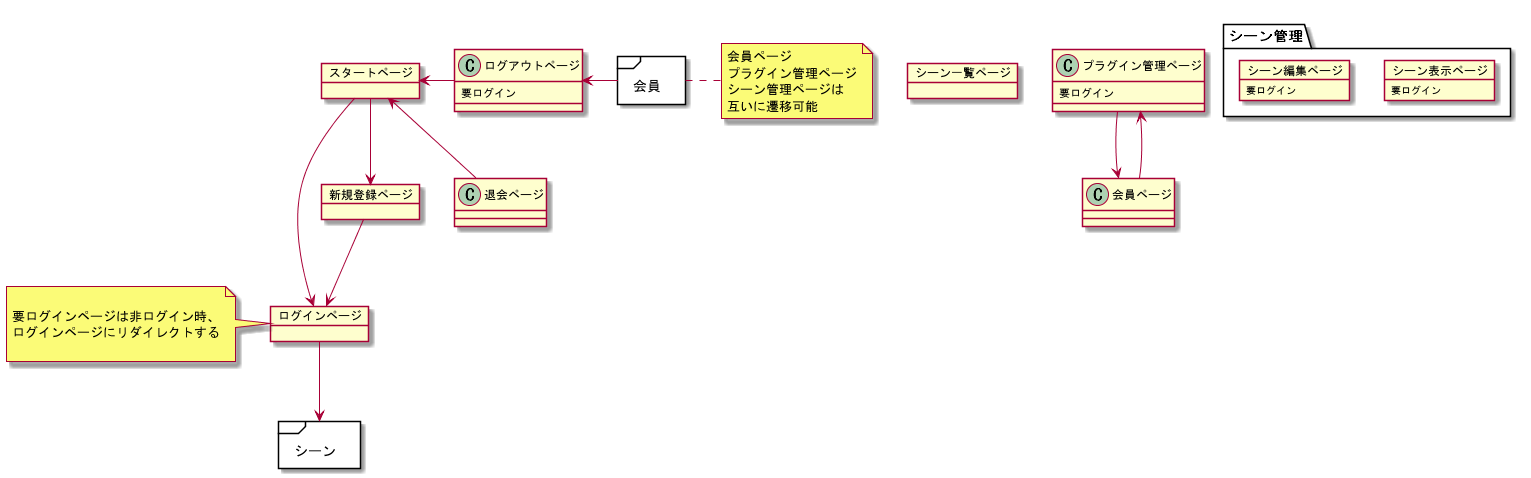

The diagram above was rendered by PlantUML. Its source (embedded in the PNG):
@startuml main
Object スタートページ    
Object ログインページ
Object 新規登録ページ
Object シーン一覧ページ


package "会員" <<frame>> {
}

package "シーン" <<frame>> {
}

package "シーン管理" {

    Object シーン表示ページ
    Object シーン編集ページ
}

note right of 会員
    会員ページ
    プラグイン管理ページ
    シーン管理ページは
    互いに遷移可能
end note


ログアウトページ : 要ログイン
プラグイン管理ページ : 要ログイン
シーン表示ページ : 要ログイン
シーン編集ページ : 要ログイン

ログインページ --> シーン

スタートページ --> ログインページ
スタートページ --> 新規登録ページ
新規登録ページ  -->  ログインページ
ログアウトページ -left-> スタートページ

会員ページ --> プラグイン管理ページ
プラグイン管理ページ --> 会員ページ

会員 -left-> ログアウトページ


退会ページ -up-> スタートページ

note left of ログインページ
    
	要ログインページは非ログイン時、
	ログインページにリダイレクトする

end note
@enduml